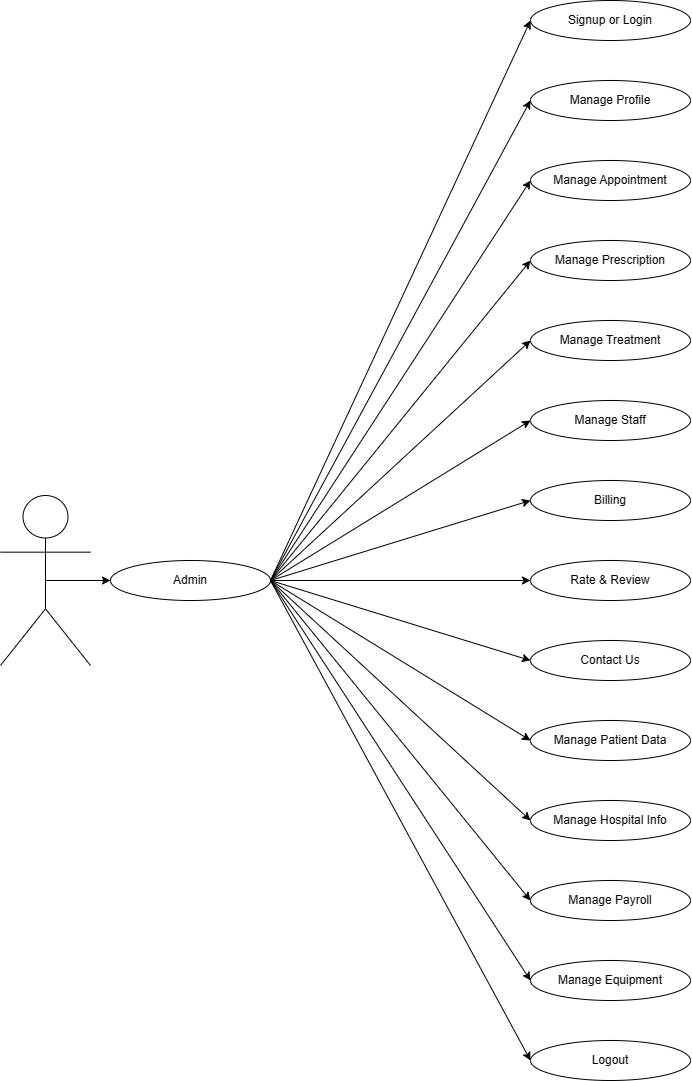

The diagram above was exported from draw.io. Its source (the exported page's mxGraphModel, read from the mxfile embedded in the PNG):
<mxGraphModel dx="1343" dy="776" grid="1" gridSize="10" guides="1" tooltips="1" connect="1" arrows="1" fold="1" page="1" pageScale="1" pageWidth="850" pageHeight="1100" math="0" shadow="0">
  <root>
    <mxCell id="0" />
    <mxCell id="1" parent="0" />
    <mxCell id="PRirJCnFr-bgGq3-njfM-1" value="Signup or Login" style="ellipse;whiteSpace=wrap;html=1;" vertex="1" parent="1">
      <mxGeometry x="600" y="10" width="160" height="40" as="geometry" />
    </mxCell>
    <mxCell id="PRirJCnFr-bgGq3-njfM-2" value="Manage Profile" style="ellipse;whiteSpace=wrap;html=1;" vertex="1" parent="1">
      <mxGeometry x="600" y="90" width="160" height="40" as="geometry" />
    </mxCell>
    <mxCell id="PRirJCnFr-bgGq3-njfM-3" value="Manage Appointment" style="ellipse;whiteSpace=wrap;html=1;" vertex="1" parent="1">
      <mxGeometry x="600" y="170" width="160" height="40" as="geometry" />
    </mxCell>
    <mxCell id="PRirJCnFr-bgGq3-njfM-4" value="Manage Prescription" style="ellipse;whiteSpace=wrap;html=1;" vertex="1" parent="1">
      <mxGeometry x="600" y="250" width="160" height="40" as="geometry" />
    </mxCell>
    <mxCell id="PRirJCnFr-bgGq3-njfM-5" value="Manage Treatment" style="ellipse;whiteSpace=wrap;html=1;" vertex="1" parent="1">
      <mxGeometry x="600" y="330" width="160" height="40" as="geometry" />
    </mxCell>
    <mxCell id="PRirJCnFr-bgGq3-njfM-6" value="Manage Staff" style="ellipse;whiteSpace=wrap;html=1;" vertex="1" parent="1">
      <mxGeometry x="600" y="410" width="160" height="40" as="geometry" />
    </mxCell>
    <mxCell id="PRirJCnFr-bgGq3-njfM-7" value="Billing" style="ellipse;whiteSpace=wrap;html=1;" vertex="1" parent="1">
      <mxGeometry x="600" y="490" width="160" height="40" as="geometry" />
    </mxCell>
    <mxCell id="PRirJCnFr-bgGq3-njfM-8" value="Rate &amp;amp; Review" style="ellipse;whiteSpace=wrap;html=1;" vertex="1" parent="1">
      <mxGeometry x="600" y="570" width="160" height="40" as="geometry" />
    </mxCell>
    <mxCell id="PRirJCnFr-bgGq3-njfM-9" value="Logout" style="ellipse;whiteSpace=wrap;html=1;" vertex="1" parent="1">
      <mxGeometry x="600" y="1050" width="160" height="40" as="geometry" />
    </mxCell>
    <mxCell id="PRirJCnFr-bgGq3-njfM-10" style="rounded=0;orthogonalLoop=1;jettySize=auto;html=1;entryX=0;entryY=0.5;entryDx=0;entryDy=0;exitX=1;exitY=0.5;exitDx=0;exitDy=0;" edge="1" parent="1" source="PRirJCnFr-bgGq3-njfM-12" target="PRirJCnFr-bgGq3-njfM-3">
      <mxGeometry relative="1" as="geometry" />
    </mxCell>
    <mxCell id="PRirJCnFr-bgGq3-njfM-11" style="rounded=0;orthogonalLoop=1;jettySize=auto;html=1;entryX=0;entryY=0.5;entryDx=0;entryDy=0;exitX=1;exitY=0.5;exitDx=0;exitDy=0;" edge="1" parent="1" source="PRirJCnFr-bgGq3-njfM-12" target="PRirJCnFr-bgGq3-njfM-1">
      <mxGeometry relative="1" as="geometry" />
    </mxCell>
    <mxCell id="PRirJCnFr-bgGq3-njfM-12" value="Admin" style="ellipse;whiteSpace=wrap;html=1;" vertex="1" parent="1">
      <mxGeometry x="180" y="570" width="160" height="40" as="geometry" />
    </mxCell>
    <mxCell id="PRirJCnFr-bgGq3-njfM-13" style="rounded=0;orthogonalLoop=1;jettySize=auto;html=1;entryX=0;entryY=0.5;entryDx=0;entryDy=0;exitX=1;exitY=0.5;exitDx=0;exitDy=0;" edge="1" parent="1" source="PRirJCnFr-bgGq3-njfM-12" target="PRirJCnFr-bgGq3-njfM-2">
      <mxGeometry relative="1" as="geometry">
        <mxPoint x="370" y="360" as="sourcePoint" />
        <mxPoint x="610" y="40" as="targetPoint" />
      </mxGeometry>
    </mxCell>
    <mxCell id="PRirJCnFr-bgGq3-njfM-14" style="rounded=0;orthogonalLoop=1;jettySize=auto;html=1;entryX=0;entryY=0.5;entryDx=0;entryDy=0;exitX=1;exitY=0.5;exitDx=0;exitDy=0;" edge="1" parent="1" source="PRirJCnFr-bgGq3-njfM-12" target="PRirJCnFr-bgGq3-njfM-4">
      <mxGeometry relative="1" as="geometry">
        <mxPoint x="350" y="560" as="sourcePoint" />
        <mxPoint x="610" y="120" as="targetPoint" />
      </mxGeometry>
    </mxCell>
    <mxCell id="PRirJCnFr-bgGq3-njfM-15" style="rounded=0;orthogonalLoop=1;jettySize=auto;html=1;entryX=0;entryY=0.5;entryDx=0;entryDy=0;exitX=1;exitY=0.5;exitDx=0;exitDy=0;" edge="1" parent="1" source="PRirJCnFr-bgGq3-njfM-12" target="PRirJCnFr-bgGq3-njfM-5">
      <mxGeometry relative="1" as="geometry">
        <mxPoint x="360" y="350" as="sourcePoint" />
        <mxPoint x="610" y="280" as="targetPoint" />
      </mxGeometry>
    </mxCell>
    <mxCell id="PRirJCnFr-bgGq3-njfM-16" style="rounded=0;orthogonalLoop=1;jettySize=auto;html=1;entryX=0;entryY=0.5;entryDx=0;entryDy=0;exitX=1;exitY=0.5;exitDx=0;exitDy=0;" edge="1" parent="1" source="PRirJCnFr-bgGq3-njfM-12" target="PRirJCnFr-bgGq3-njfM-6">
      <mxGeometry relative="1" as="geometry">
        <mxPoint x="360" y="350" as="sourcePoint" />
        <mxPoint x="610" y="360" as="targetPoint" />
      </mxGeometry>
    </mxCell>
    <mxCell id="PRirJCnFr-bgGq3-njfM-17" style="rounded=0;orthogonalLoop=1;jettySize=auto;html=1;entryX=0;entryY=0.5;entryDx=0;entryDy=0;exitX=1;exitY=0.5;exitDx=0;exitDy=0;" edge="1" parent="1" source="PRirJCnFr-bgGq3-njfM-12" target="PRirJCnFr-bgGq3-njfM-8">
      <mxGeometry relative="1" as="geometry">
        <mxPoint x="410" y="400" as="sourcePoint" />
        <mxPoint x="610" y="520" as="targetPoint" />
      </mxGeometry>
    </mxCell>
    <mxCell id="PRirJCnFr-bgGq3-njfM-18" style="rounded=0;orthogonalLoop=1;jettySize=auto;html=1;entryX=0;entryY=0.5;entryDx=0;entryDy=0;exitX=1;exitY=0.5;exitDx=0;exitDy=0;" edge="1" parent="1" source="PRirJCnFr-bgGq3-njfM-12" target="PRirJCnFr-bgGq3-njfM-9">
      <mxGeometry relative="1" as="geometry">
        <mxPoint x="420" y="410" as="sourcePoint" />
        <mxPoint x="610" y="610" as="targetPoint" />
      </mxGeometry>
    </mxCell>
    <mxCell id="PRirJCnFr-bgGq3-njfM-19" style="edgeStyle=orthogonalEdgeStyle;rounded=0;orthogonalLoop=1;jettySize=auto;html=1;exitX=0.5;exitY=0.5;exitDx=0;exitDy=0;exitPerimeter=0;entryX=0;entryY=0.5;entryDx=0;entryDy=0;" edge="1" parent="1" source="PRirJCnFr-bgGq3-njfM-20" target="PRirJCnFr-bgGq3-njfM-12">
      <mxGeometry relative="1" as="geometry" />
    </mxCell>
    <mxCell id="PRirJCnFr-bgGq3-njfM-20" value="" style="shape=umlActor;verticalLabelPosition=bottom;verticalAlign=top;html=1;" vertex="1" parent="1">
      <mxGeometry x="70" y="505" width="90" height="170" as="geometry" />
    </mxCell>
    <mxCell id="PRirJCnFr-bgGq3-njfM-21" value="Contact Us" style="ellipse;whiteSpace=wrap;html=1;" vertex="1" parent="1">
      <mxGeometry x="600" y="650" width="160" height="40" as="geometry" />
    </mxCell>
    <mxCell id="PRirJCnFr-bgGq3-njfM-22" style="rounded=0;orthogonalLoop=1;jettySize=auto;html=1;entryX=0;entryY=0.5;entryDx=0;entryDy=0;exitX=1;exitY=0.5;exitDx=0;exitDy=0;" edge="1" parent="1" source="PRirJCnFr-bgGq3-njfM-12" target="PRirJCnFr-bgGq3-njfM-21">
      <mxGeometry relative="1" as="geometry">
        <mxPoint x="370" y="360" as="sourcePoint" />
        <mxPoint x="610" y="760" as="targetPoint" />
      </mxGeometry>
    </mxCell>
    <mxCell id="PRirJCnFr-bgGq3-njfM-23" style="rounded=0;orthogonalLoop=1;jettySize=auto;html=1;entryX=0;entryY=0.5;entryDx=0;entryDy=0;exitX=1;exitY=0.5;exitDx=0;exitDy=0;" edge="1" parent="1" source="PRirJCnFr-bgGq3-njfM-12" target="PRirJCnFr-bgGq3-njfM-7">
      <mxGeometry relative="1" as="geometry">
        <mxPoint x="370" y="360" as="sourcePoint" />
        <mxPoint x="610" y="440" as="targetPoint" />
      </mxGeometry>
    </mxCell>
    <mxCell id="PRirJCnFr-bgGq3-njfM-24" value="Manage Patient Data" style="ellipse;whiteSpace=wrap;html=1;" vertex="1" parent="1">
      <mxGeometry x="600" y="730" width="160" height="40" as="geometry" />
    </mxCell>
    <mxCell id="PRirJCnFr-bgGq3-njfM-25" value="Manage Hospital Info" style="ellipse;whiteSpace=wrap;html=1;" vertex="1" parent="1">
      <mxGeometry x="600" y="810" width="160" height="40" as="geometry" />
    </mxCell>
    <mxCell id="PRirJCnFr-bgGq3-njfM-26" value="Manage Payroll" style="ellipse;whiteSpace=wrap;html=1;" vertex="1" parent="1">
      <mxGeometry x="600" y="890" width="160" height="40" as="geometry" />
    </mxCell>
    <mxCell id="PRirJCnFr-bgGq3-njfM-27" value="Manage Equipment" style="ellipse;whiteSpace=wrap;html=1;" vertex="1" parent="1">
      <mxGeometry x="600" y="970" width="160" height="40" as="geometry" />
    </mxCell>
    <mxCell id="PRirJCnFr-bgGq3-njfM-28" style="rounded=0;orthogonalLoop=1;jettySize=auto;html=1;entryX=0;entryY=0.5;entryDx=0;entryDy=0;exitX=1;exitY=0.5;exitDx=0;exitDy=0;" edge="1" parent="1" source="PRirJCnFr-bgGq3-njfM-12" target="PRirJCnFr-bgGq3-njfM-24">
      <mxGeometry relative="1" as="geometry">
        <mxPoint x="360" y="570" as="sourcePoint" />
        <mxPoint x="610" y="680" as="targetPoint" />
      </mxGeometry>
    </mxCell>
    <mxCell id="PRirJCnFr-bgGq3-njfM-29" style="rounded=0;orthogonalLoop=1;jettySize=auto;html=1;entryX=0;entryY=0.5;entryDx=0;entryDy=0;exitX=1;exitY=0.5;exitDx=0;exitDy=0;" edge="1" parent="1" source="PRirJCnFr-bgGq3-njfM-12" target="PRirJCnFr-bgGq3-njfM-25">
      <mxGeometry relative="1" as="geometry">
        <mxPoint x="360" y="570" as="sourcePoint" />
        <mxPoint x="610" y="760" as="targetPoint" />
      </mxGeometry>
    </mxCell>
    <mxCell id="PRirJCnFr-bgGq3-njfM-30" style="rounded=0;orthogonalLoop=1;jettySize=auto;html=1;entryX=0;entryY=0.5;entryDx=0;entryDy=0;exitX=1;exitY=0.5;exitDx=0;exitDy=0;" edge="1" parent="1" source="PRirJCnFr-bgGq3-njfM-12" target="PRirJCnFr-bgGq3-njfM-26">
      <mxGeometry relative="1" as="geometry">
        <mxPoint x="350" y="560" as="sourcePoint" />
        <mxPoint x="610" y="840" as="targetPoint" />
      </mxGeometry>
    </mxCell>
    <mxCell id="PRirJCnFr-bgGq3-njfM-31" style="rounded=0;orthogonalLoop=1;jettySize=auto;html=1;entryX=0;entryY=0.5;entryDx=0;entryDy=0;exitX=1;exitY=0.5;exitDx=0;exitDy=0;" edge="1" parent="1" source="PRirJCnFr-bgGq3-njfM-12" target="PRirJCnFr-bgGq3-njfM-27">
      <mxGeometry relative="1" as="geometry">
        <mxPoint x="360" y="570" as="sourcePoint" />
        <mxPoint x="610" y="920" as="targetPoint" />
      </mxGeometry>
    </mxCell>
  </root>
</mxGraphModel>